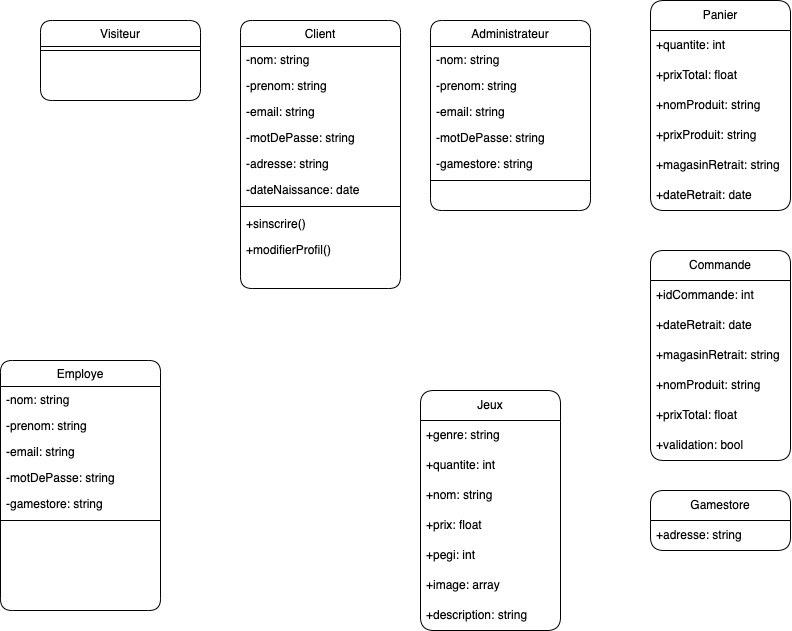

The diagram above was exported from draw.io. Its source (the exported page's mxGraphModel, read from the mxfile embedded in the PNG):
<mxGraphModel dx="2049" dy="778" grid="1" gridSize="10" guides="1" tooltips="1" connect="1" arrows="1" fold="1" page="1" pageScale="1" pageWidth="827" pageHeight="1169" math="0" shadow="0">
  <root>
    <mxCell id="WIyWlLk6GJQsqaUBKTNV-0" />
    <mxCell id="WIyWlLk6GJQsqaUBKTNV-1" parent="WIyWlLk6GJQsqaUBKTNV-0" />
    <mxCell id="zkfFHV4jXpPFQw0GAbJ--6" value="Client" style="swimlane;fontStyle=0;align=center;verticalAlign=top;childLayout=stackLayout;horizontal=1;startSize=26;horizontalStack=0;resizeParent=1;resizeLast=0;collapsible=1;marginBottom=0;rounded=1;shadow=0;strokeWidth=1;" parent="WIyWlLk6GJQsqaUBKTNV-1" vertex="1">
      <mxGeometry x="130" y="140" width="160" height="268" as="geometry">
        <mxRectangle x="130" y="380" width="160" height="26" as="alternateBounds" />
      </mxGeometry>
    </mxCell>
    <mxCell id="5G0bk6G_Hhd-4ANFcK74-75" value="-nom: string" style="text;align=left;verticalAlign=top;spacingLeft=4;spacingRight=4;overflow=hidden;rotatable=0;points=[[0,0.5],[1,0.5]];portConstraint=eastwest;rounded=1;shadow=0;html=0;" vertex="1" parent="zkfFHV4jXpPFQw0GAbJ--6">
      <mxGeometry y="26" width="160" height="26" as="geometry" />
    </mxCell>
    <mxCell id="5G0bk6G_Hhd-4ANFcK74-74" value="-prenom: string" style="text;align=left;verticalAlign=top;spacingLeft=4;spacingRight=4;overflow=hidden;rotatable=0;points=[[0,0.5],[1,0.5]];portConstraint=eastwest;rounded=1;shadow=0;html=0;" vertex="1" parent="zkfFHV4jXpPFQw0GAbJ--6">
      <mxGeometry y="52" width="160" height="26" as="geometry" />
    </mxCell>
    <mxCell id="5G0bk6G_Hhd-4ANFcK74-72" value="-email: string" style="text;align=left;verticalAlign=top;spacingLeft=4;spacingRight=4;overflow=hidden;rotatable=0;points=[[0,0.5],[1,0.5]];portConstraint=eastwest;rounded=1;" vertex="1" parent="zkfFHV4jXpPFQw0GAbJ--6">
      <mxGeometry y="78" width="160" height="26" as="geometry" />
    </mxCell>
    <mxCell id="5G0bk6G_Hhd-4ANFcK74-73" value="-motDePasse: string" style="text;align=left;verticalAlign=top;spacingLeft=4;spacingRight=4;overflow=hidden;rotatable=0;points=[[0,0.5],[1,0.5]];portConstraint=eastwest;rounded=1;shadow=0;html=0;" vertex="1" parent="zkfFHV4jXpPFQw0GAbJ--6">
      <mxGeometry y="104" width="160" height="26" as="geometry" />
    </mxCell>
    <mxCell id="5G0bk6G_Hhd-4ANFcK74-76" value="-adresse: string" style="text;align=left;verticalAlign=top;spacingLeft=4;spacingRight=4;overflow=hidden;rotatable=0;points=[[0,0.5],[1,0.5]];portConstraint=eastwest;rounded=1;shadow=0;html=0;" vertex="1" parent="zkfFHV4jXpPFQw0GAbJ--6">
      <mxGeometry y="130" width="160" height="26" as="geometry" />
    </mxCell>
    <mxCell id="5G0bk6G_Hhd-4ANFcK74-31" value="-dateNaissance: date" style="text;align=left;verticalAlign=top;spacingLeft=4;spacingRight=4;overflow=hidden;rotatable=0;points=[[0,0.5],[1,0.5]];portConstraint=eastwest;fontStyle=0;rounded=1;" vertex="1" parent="zkfFHV4jXpPFQw0GAbJ--6">
      <mxGeometry y="156" width="160" height="26" as="geometry" />
    </mxCell>
    <mxCell id="zkfFHV4jXpPFQw0GAbJ--9" value="" style="line;html=1;strokeWidth=1;align=left;verticalAlign=middle;spacingTop=-1;spacingLeft=3;spacingRight=3;rotatable=0;labelPosition=right;points=[];portConstraint=eastwest;rounded=1;" parent="zkfFHV4jXpPFQw0GAbJ--6" vertex="1">
      <mxGeometry y="182" width="160" height="8" as="geometry" />
    </mxCell>
    <mxCell id="5G0bk6G_Hhd-4ANFcK74-96" value="+sinscrire()" style="text;align=left;verticalAlign=top;spacingLeft=4;spacingRight=4;overflow=hidden;rotatable=0;points=[[0,0.5],[1,0.5]];portConstraint=eastwest;fontStyle=0;rounded=1;" vertex="1" parent="zkfFHV4jXpPFQw0GAbJ--6">
      <mxGeometry y="190" width="160" height="26" as="geometry" />
    </mxCell>
    <mxCell id="5G0bk6G_Hhd-4ANFcK74-99" value="+modifierProfil()" style="text;align=left;verticalAlign=top;spacingLeft=4;spacingRight=4;overflow=hidden;rotatable=0;points=[[0,0.5],[1,0.5]];portConstraint=eastwest;fontStyle=0;rounded=1;" vertex="1" parent="zkfFHV4jXpPFQw0GAbJ--6">
      <mxGeometry y="216" width="160" height="26" as="geometry" />
    </mxCell>
    <mxCell id="zkfFHV4jXpPFQw0GAbJ--13" value="Administrateur" style="swimlane;fontStyle=0;align=center;verticalAlign=top;childLayout=stackLayout;horizontal=1;startSize=26;horizontalStack=0;resizeParent=1;resizeLast=0;collapsible=1;marginBottom=0;rounded=1;shadow=0;strokeWidth=1;" parent="WIyWlLk6GJQsqaUBKTNV-1" vertex="1">
      <mxGeometry x="320" y="140" width="160" height="190" as="geometry">
        <mxRectangle x="340" y="380" width="170" height="26" as="alternateBounds" />
      </mxGeometry>
    </mxCell>
    <mxCell id="5G0bk6G_Hhd-4ANFcK74-80" value="-nom: string" style="text;align=left;verticalAlign=top;spacingLeft=4;spacingRight=4;overflow=hidden;rotatable=0;points=[[0,0.5],[1,0.5]];portConstraint=eastwest;rounded=1;shadow=0;html=0;" vertex="1" parent="zkfFHV4jXpPFQw0GAbJ--13">
      <mxGeometry y="26" width="160" height="26" as="geometry" />
    </mxCell>
    <mxCell id="5G0bk6G_Hhd-4ANFcK74-79" value="-prenom: string" style="text;align=left;verticalAlign=top;spacingLeft=4;spacingRight=4;overflow=hidden;rotatable=0;points=[[0,0.5],[1,0.5]];portConstraint=eastwest;rounded=1;shadow=0;html=0;" vertex="1" parent="zkfFHV4jXpPFQw0GAbJ--13">
      <mxGeometry y="52" width="160" height="26" as="geometry" />
    </mxCell>
    <mxCell id="5G0bk6G_Hhd-4ANFcK74-77" value="-email: string" style="text;align=left;verticalAlign=top;spacingLeft=4;spacingRight=4;overflow=hidden;rotatable=0;points=[[0,0.5],[1,0.5]];portConstraint=eastwest;rounded=1;" vertex="1" parent="zkfFHV4jXpPFQw0GAbJ--13">
      <mxGeometry y="78" width="160" height="26" as="geometry" />
    </mxCell>
    <mxCell id="5G0bk6G_Hhd-4ANFcK74-78" value="-motDePasse: string" style="text;align=left;verticalAlign=top;spacingLeft=4;spacingRight=4;overflow=hidden;rotatable=0;points=[[0,0.5],[1,0.5]];portConstraint=eastwest;rounded=1;shadow=0;html=0;" vertex="1" parent="zkfFHV4jXpPFQw0GAbJ--13">
      <mxGeometry y="104" width="160" height="26" as="geometry" />
    </mxCell>
    <mxCell id="5G0bk6G_Hhd-4ANFcK74-85" value="-gamestore: string" style="text;align=left;verticalAlign=top;spacingLeft=4;spacingRight=4;overflow=hidden;rotatable=0;points=[[0,0.5],[1,0.5]];portConstraint=eastwest;fontStyle=0;rounded=1;" vertex="1" parent="zkfFHV4jXpPFQw0GAbJ--13">
      <mxGeometry y="130" width="160" height="26" as="geometry" />
    </mxCell>
    <mxCell id="zkfFHV4jXpPFQw0GAbJ--15" value="" style="line;html=1;strokeWidth=1;align=left;verticalAlign=middle;spacingTop=-1;spacingLeft=3;spacingRight=3;rotatable=0;labelPosition=right;points=[];portConstraint=eastwest;rounded=1;" parent="zkfFHV4jXpPFQw0GAbJ--13" vertex="1">
      <mxGeometry y="156" width="160" height="8" as="geometry" />
    </mxCell>
    <mxCell id="5G0bk6G_Hhd-4ANFcK74-2" value="Panier" style="swimlane;fontStyle=0;childLayout=stackLayout;horizontal=1;startSize=30;horizontalStack=0;resizeParent=1;resizeParentMax=0;resizeLast=0;collapsible=1;marginBottom=0;whiteSpace=wrap;html=1;rounded=1;" vertex="1" parent="WIyWlLk6GJQsqaUBKTNV-1">
      <mxGeometry x="540" y="120" width="140" height="210" as="geometry" />
    </mxCell>
    <mxCell id="5G0bk6G_Hhd-4ANFcK74-3" value="+quantite: int" style="text;strokeColor=none;fillColor=none;align=left;verticalAlign=middle;spacingLeft=4;spacingRight=4;overflow=hidden;points=[[0,0.5],[1,0.5]];portConstraint=eastwest;rotatable=0;whiteSpace=wrap;html=1;rounded=1;" vertex="1" parent="5G0bk6G_Hhd-4ANFcK74-2">
      <mxGeometry y="30" width="140" height="30" as="geometry" />
    </mxCell>
    <mxCell id="5G0bk6G_Hhd-4ANFcK74-4" value="+prixTotal: float" style="text;strokeColor=none;fillColor=none;align=left;verticalAlign=middle;spacingLeft=4;spacingRight=4;overflow=hidden;points=[[0,0.5],[1,0.5]];portConstraint=eastwest;rotatable=0;whiteSpace=wrap;html=1;rounded=1;" vertex="1" parent="5G0bk6G_Hhd-4ANFcK74-2">
      <mxGeometry y="60" width="140" height="30" as="geometry" />
    </mxCell>
    <mxCell id="5G0bk6G_Hhd-4ANFcK74-33" value="+nomProduit: string" style="text;strokeColor=none;fillColor=none;align=left;verticalAlign=middle;spacingLeft=4;spacingRight=4;overflow=hidden;points=[[0,0.5],[1,0.5]];portConstraint=eastwest;rotatable=0;whiteSpace=wrap;html=1;rounded=1;" vertex="1" parent="5G0bk6G_Hhd-4ANFcK74-2">
      <mxGeometry y="90" width="140" height="30" as="geometry" />
    </mxCell>
    <mxCell id="5G0bk6G_Hhd-4ANFcK74-34" value="+prixProduit: string" style="text;strokeColor=none;fillColor=none;align=left;verticalAlign=middle;spacingLeft=4;spacingRight=4;overflow=hidden;points=[[0,0.5],[1,0.5]];portConstraint=eastwest;rotatable=0;whiteSpace=wrap;html=1;rounded=1;" vertex="1" parent="5G0bk6G_Hhd-4ANFcK74-2">
      <mxGeometry y="120" width="140" height="30" as="geometry" />
    </mxCell>
    <mxCell id="5G0bk6G_Hhd-4ANFcK74-35" value="+magasinRetrait: string" style="text;strokeColor=none;fillColor=none;align=left;verticalAlign=middle;spacingLeft=4;spacingRight=4;overflow=hidden;points=[[0,0.5],[1,0.5]];portConstraint=eastwest;rotatable=0;whiteSpace=wrap;html=1;rounded=1;" vertex="1" parent="5G0bk6G_Hhd-4ANFcK74-2">
      <mxGeometry y="150" width="140" height="30" as="geometry" />
    </mxCell>
    <mxCell id="5G0bk6G_Hhd-4ANFcK74-36" value="+dateRetrait: date" style="text;strokeColor=none;fillColor=none;align=left;verticalAlign=middle;spacingLeft=4;spacingRight=4;overflow=hidden;points=[[0,0.5],[1,0.5]];portConstraint=eastwest;rotatable=0;whiteSpace=wrap;html=1;rounded=1;" vertex="1" parent="5G0bk6G_Hhd-4ANFcK74-2">
      <mxGeometry y="180" width="140" height="30" as="geometry" />
    </mxCell>
    <mxCell id="5G0bk6G_Hhd-4ANFcK74-6" value="Jeux" style="swimlane;fontStyle=0;childLayout=stackLayout;horizontal=1;startSize=30;horizontalStack=0;resizeParent=1;resizeParentMax=0;resizeLast=0;collapsible=1;marginBottom=0;whiteSpace=wrap;html=1;rounded=1;" vertex="1" parent="WIyWlLk6GJQsqaUBKTNV-1">
      <mxGeometry x="310" y="510" width="140" height="240" as="geometry" />
    </mxCell>
    <mxCell id="5G0bk6G_Hhd-4ANFcK74-7" value="+genre: string" style="text;strokeColor=none;fillColor=none;align=left;verticalAlign=middle;spacingLeft=4;spacingRight=4;overflow=hidden;points=[[0,0.5],[1,0.5]];portConstraint=eastwest;rotatable=0;whiteSpace=wrap;html=1;rounded=1;" vertex="1" parent="5G0bk6G_Hhd-4ANFcK74-6">
      <mxGeometry y="30" width="140" height="30" as="geometry" />
    </mxCell>
    <mxCell id="5G0bk6G_Hhd-4ANFcK74-8" value="+quantite: int" style="text;strokeColor=none;fillColor=none;align=left;verticalAlign=middle;spacingLeft=4;spacingRight=4;overflow=hidden;points=[[0,0.5],[1,0.5]];portConstraint=eastwest;rotatable=0;whiteSpace=wrap;html=1;rounded=1;" vertex="1" parent="5G0bk6G_Hhd-4ANFcK74-6">
      <mxGeometry y="60" width="140" height="30" as="geometry" />
    </mxCell>
    <mxCell id="5G0bk6G_Hhd-4ANFcK74-9" value="+nom: string" style="text;strokeColor=none;fillColor=none;align=left;verticalAlign=middle;spacingLeft=4;spacingRight=4;overflow=hidden;points=[[0,0.5],[1,0.5]];portConstraint=eastwest;rotatable=0;whiteSpace=wrap;html=1;rounded=1;" vertex="1" parent="5G0bk6G_Hhd-4ANFcK74-6">
      <mxGeometry y="90" width="140" height="30" as="geometry" />
    </mxCell>
    <mxCell id="5G0bk6G_Hhd-4ANFcK74-26" value="+prix: float" style="text;strokeColor=none;fillColor=none;align=left;verticalAlign=middle;spacingLeft=4;spacingRight=4;overflow=hidden;points=[[0,0.5],[1,0.5]];portConstraint=eastwest;rotatable=0;whiteSpace=wrap;html=1;rounded=1;" vertex="1" parent="5G0bk6G_Hhd-4ANFcK74-6">
      <mxGeometry y="120" width="140" height="30" as="geometry" />
    </mxCell>
    <mxCell id="5G0bk6G_Hhd-4ANFcK74-27" value="+pegi: int" style="text;strokeColor=none;fillColor=none;align=left;verticalAlign=middle;spacingLeft=4;spacingRight=4;overflow=hidden;points=[[0,0.5],[1,0.5]];portConstraint=eastwest;rotatable=0;whiteSpace=wrap;html=1;rounded=1;" vertex="1" parent="5G0bk6G_Hhd-4ANFcK74-6">
      <mxGeometry y="150" width="140" height="30" as="geometry" />
    </mxCell>
    <mxCell id="5G0bk6G_Hhd-4ANFcK74-28" value="+image: array" style="text;strokeColor=none;fillColor=none;align=left;verticalAlign=middle;spacingLeft=4;spacingRight=4;overflow=hidden;points=[[0,0.5],[1,0.5]];portConstraint=eastwest;rotatable=0;whiteSpace=wrap;html=1;rounded=1;" vertex="1" parent="5G0bk6G_Hhd-4ANFcK74-6">
      <mxGeometry y="180" width="140" height="30" as="geometry" />
    </mxCell>
    <mxCell id="5G0bk6G_Hhd-4ANFcK74-29" value="+description: string" style="text;strokeColor=none;fillColor=none;align=left;verticalAlign=middle;spacingLeft=4;spacingRight=4;overflow=hidden;points=[[0,0.5],[1,0.5]];portConstraint=eastwest;rotatable=0;whiteSpace=wrap;html=1;rounded=1;" vertex="1" parent="5G0bk6G_Hhd-4ANFcK74-6">
      <mxGeometry y="210" width="140" height="30" as="geometry" />
    </mxCell>
    <mxCell id="5G0bk6G_Hhd-4ANFcK74-14" value="Commande" style="swimlane;fontStyle=0;childLayout=stackLayout;horizontal=1;startSize=30;horizontalStack=0;resizeParent=1;resizeParentMax=0;resizeLast=0;collapsible=1;marginBottom=0;whiteSpace=wrap;html=1;rounded=1;" vertex="1" parent="WIyWlLk6GJQsqaUBKTNV-1">
      <mxGeometry x="540" y="370" width="140" height="210" as="geometry" />
    </mxCell>
    <mxCell id="5G0bk6G_Hhd-4ANFcK74-38" value="+idCommande: int" style="text;strokeColor=none;fillColor=none;align=left;verticalAlign=middle;spacingLeft=4;spacingRight=4;overflow=hidden;points=[[0,0.5],[1,0.5]];portConstraint=eastwest;rotatable=0;whiteSpace=wrap;html=1;rounded=1;" vertex="1" parent="5G0bk6G_Hhd-4ANFcK74-14">
      <mxGeometry y="30" width="140" height="30" as="geometry" />
    </mxCell>
    <mxCell id="5G0bk6G_Hhd-4ANFcK74-37" value="+dateRetrait: date" style="text;strokeColor=none;fillColor=none;align=left;verticalAlign=middle;spacingLeft=4;spacingRight=4;overflow=hidden;points=[[0,0.5],[1,0.5]];portConstraint=eastwest;rotatable=0;whiteSpace=wrap;html=1;rounded=1;" vertex="1" parent="5G0bk6G_Hhd-4ANFcK74-14">
      <mxGeometry y="60" width="140" height="30" as="geometry" />
    </mxCell>
    <mxCell id="5G0bk6G_Hhd-4ANFcK74-39" value="+magasinRetrait: string" style="text;strokeColor=none;fillColor=none;align=left;verticalAlign=middle;spacingLeft=4;spacingRight=4;overflow=hidden;points=[[0,0.5],[1,0.5]];portConstraint=eastwest;rotatable=0;whiteSpace=wrap;html=1;rounded=1;" vertex="1" parent="5G0bk6G_Hhd-4ANFcK74-14">
      <mxGeometry y="90" width="140" height="30" as="geometry" />
    </mxCell>
    <mxCell id="5G0bk6G_Hhd-4ANFcK74-40" value="+nomProduit: string" style="text;strokeColor=none;fillColor=none;align=left;verticalAlign=middle;spacingLeft=4;spacingRight=4;overflow=hidden;points=[[0,0.5],[1,0.5]];portConstraint=eastwest;rotatable=0;whiteSpace=wrap;html=1;rounded=1;" vertex="1" parent="5G0bk6G_Hhd-4ANFcK74-14">
      <mxGeometry y="120" width="140" height="30" as="geometry" />
    </mxCell>
    <mxCell id="5G0bk6G_Hhd-4ANFcK74-41" value="+prixTotal: float" style="text;strokeColor=none;fillColor=none;align=left;verticalAlign=middle;spacingLeft=4;spacingRight=4;overflow=hidden;points=[[0,0.5],[1,0.5]];portConstraint=eastwest;rotatable=0;whiteSpace=wrap;html=1;rounded=1;" vertex="1" parent="5G0bk6G_Hhd-4ANFcK74-14">
      <mxGeometry y="150" width="140" height="30" as="geometry" />
    </mxCell>
    <mxCell id="5G0bk6G_Hhd-4ANFcK74-49" value="+validation: bool" style="text;strokeColor=none;fillColor=none;align=left;verticalAlign=middle;spacingLeft=4;spacingRight=4;overflow=hidden;points=[[0,0.5],[1,0.5]];portConstraint=eastwest;rotatable=0;whiteSpace=wrap;html=1;rounded=1;" vertex="1" parent="5G0bk6G_Hhd-4ANFcK74-14">
      <mxGeometry y="180" width="140" height="30" as="geometry" />
    </mxCell>
    <mxCell id="5G0bk6G_Hhd-4ANFcK74-22" value="Gamestore" style="swimlane;fontStyle=0;childLayout=stackLayout;horizontal=1;startSize=30;horizontalStack=0;resizeParent=1;resizeParentMax=0;resizeLast=0;collapsible=1;marginBottom=0;whiteSpace=wrap;html=1;rounded=1;" vertex="1" parent="WIyWlLk6GJQsqaUBKTNV-1">
      <mxGeometry x="540" y="610" width="140" height="60" as="geometry" />
    </mxCell>
    <mxCell id="5G0bk6G_Hhd-4ANFcK74-23" value="+adresse: string" style="text;strokeColor=none;fillColor=none;align=left;verticalAlign=middle;spacingLeft=4;spacingRight=4;overflow=hidden;points=[[0,0.5],[1,0.5]];portConstraint=eastwest;rotatable=0;whiteSpace=wrap;html=1;rounded=1;" vertex="1" parent="5G0bk6G_Hhd-4ANFcK74-22">
      <mxGeometry y="30" width="140" height="30" as="geometry" />
    </mxCell>
    <mxCell id="5G0bk6G_Hhd-4ANFcK74-44" value="Employe" style="swimlane;fontStyle=0;align=center;verticalAlign=top;childLayout=stackLayout;horizontal=1;startSize=26;horizontalStack=0;resizeParent=1;resizeLast=0;collapsible=1;marginBottom=0;rounded=1;shadow=0;strokeWidth=1;" vertex="1" parent="WIyWlLk6GJQsqaUBKTNV-1">
      <mxGeometry x="-110" y="480" width="160" height="250" as="geometry">
        <mxRectangle x="130" y="380" width="160" height="26" as="alternateBounds" />
      </mxGeometry>
    </mxCell>
    <mxCell id="5G0bk6G_Hhd-4ANFcK74-86" value="-nom: string" style="text;align=left;verticalAlign=top;spacingLeft=4;spacingRight=4;overflow=hidden;rotatable=0;points=[[0,0.5],[1,0.5]];portConstraint=eastwest;rounded=1;shadow=0;html=0;" vertex="1" parent="5G0bk6G_Hhd-4ANFcK74-44">
      <mxGeometry y="26" width="160" height="26" as="geometry" />
    </mxCell>
    <mxCell id="5G0bk6G_Hhd-4ANFcK74-87" value="-prenom: string" style="text;align=left;verticalAlign=top;spacingLeft=4;spacingRight=4;overflow=hidden;rotatable=0;points=[[0,0.5],[1,0.5]];portConstraint=eastwest;rounded=1;shadow=0;html=0;" vertex="1" parent="5G0bk6G_Hhd-4ANFcK74-44">
      <mxGeometry y="52" width="160" height="26" as="geometry" />
    </mxCell>
    <mxCell id="5G0bk6G_Hhd-4ANFcK74-88" value="-email: string" style="text;align=left;verticalAlign=top;spacingLeft=4;spacingRight=4;overflow=hidden;rotatable=0;points=[[0,0.5],[1,0.5]];portConstraint=eastwest;rounded=1;" vertex="1" parent="5G0bk6G_Hhd-4ANFcK74-44">
      <mxGeometry y="78" width="160" height="26" as="geometry" />
    </mxCell>
    <mxCell id="5G0bk6G_Hhd-4ANFcK74-89" value="-motDePasse: string" style="text;align=left;verticalAlign=top;spacingLeft=4;spacingRight=4;overflow=hidden;rotatable=0;points=[[0,0.5],[1,0.5]];portConstraint=eastwest;rounded=1;shadow=0;html=0;" vertex="1" parent="5G0bk6G_Hhd-4ANFcK74-44">
      <mxGeometry y="104" width="160" height="26" as="geometry" />
    </mxCell>
    <mxCell id="5G0bk6G_Hhd-4ANFcK74-45" value="-gamestore: string" style="text;align=left;verticalAlign=top;spacingLeft=4;spacingRight=4;overflow=hidden;rotatable=0;points=[[0,0.5],[1,0.5]];portConstraint=eastwest;fontStyle=0;rounded=1;" vertex="1" parent="5G0bk6G_Hhd-4ANFcK74-44">
      <mxGeometry y="130" width="160" height="26" as="geometry" />
    </mxCell>
    <mxCell id="5G0bk6G_Hhd-4ANFcK74-46" value="" style="line;html=1;strokeWidth=1;align=left;verticalAlign=middle;spacingTop=-1;spacingLeft=3;spacingRight=3;rotatable=0;labelPosition=right;points=[];portConstraint=eastwest;rounded=1;" vertex="1" parent="5G0bk6G_Hhd-4ANFcK74-44">
      <mxGeometry y="156" width="160" height="8" as="geometry" />
    </mxCell>
    <mxCell id="5G0bk6G_Hhd-4ANFcK74-51" value="Visiteur" style="swimlane;fontStyle=0;align=center;verticalAlign=top;childLayout=stackLayout;horizontal=1;startSize=26;horizontalStack=0;resizeParent=1;resizeLast=0;collapsible=1;marginBottom=0;rounded=1;shadow=0;strokeWidth=1;" vertex="1" parent="WIyWlLk6GJQsqaUBKTNV-1">
      <mxGeometry x="-70" y="140" width="160" height="80" as="geometry">
        <mxRectangle x="130" y="380" width="160" height="26" as="alternateBounds" />
      </mxGeometry>
    </mxCell>
    <mxCell id="5G0bk6G_Hhd-4ANFcK74-53" value="" style="line;html=1;strokeWidth=1;align=left;verticalAlign=middle;spacingTop=-1;spacingLeft=3;spacingRight=3;rotatable=0;labelPosition=right;points=[];portConstraint=eastwest;rounded=1;" vertex="1" parent="5G0bk6G_Hhd-4ANFcK74-51">
      <mxGeometry y="26" width="160" height="8" as="geometry" />
    </mxCell>
  </root>
</mxGraphModel>